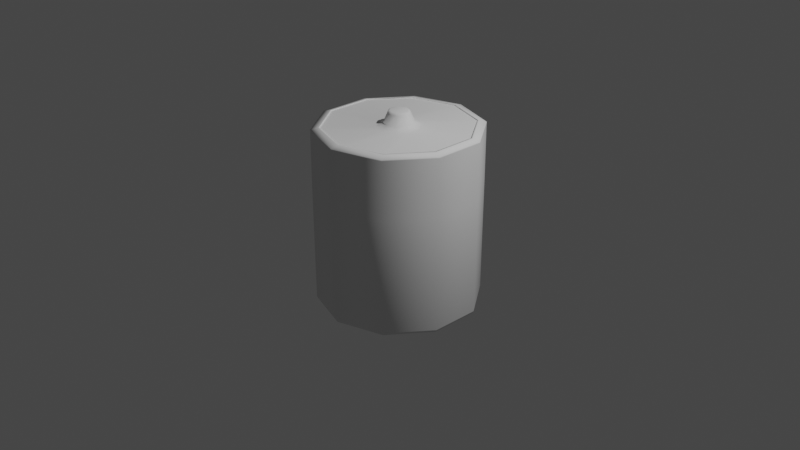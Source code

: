 # Source: SM_DSizeBattery.blend  (saved by Blender 2.83.20; exported with 4.5.12 LTS)
import bpy
from mathutils import Matrix  # noqa: F401  (used for matrix-valued properties, if any)

bpy.ops.wm.read_factory_settings(use_empty=True)
scene = bpy.context.scene
scene.name = 'Scene'

# ---- collections
col_collection = bpy.data.collections.new('Collection'); scene.collection.children.link(col_collection)

# ---- world
world_world = bpy.data.worlds.new('World'); scene.world = world_world
world_world.use_nodes = True; world_world.node_tree.nodes.clear()
_N = world_world.node_tree.nodes; _L = world_world.node_tree.links
n0 = _N.new('ShaderNodeOutputWorld'); n0.name = 'World Output'; n0.location = (300, 300)
n1 = _N.new('ShaderNodeBackground'); n1.name = 'Background'; n1.location = (10, 300)
n1.inputs[0].default_value = (0.05088, 0.05088, 0.05088, 1.0)
_L.new(n1.outputs[0], n0.inputs[0])
n0.is_active_output = True
world_world.color = (0.05088, 0.05088, 0.05088)
world_world.use_sun_shadow = False
world_world.sun_shadow_jitter_overblur = 0.0

# ---- cameras
cam_camera = bpy.data.cameras.new('Camera')
cam_camera.clip_end = 100.0
cam_camera.ortho_scale = 7.314

# ---- lights
light_light = bpy.data.lights.new('Light', 'POINT')
light_light.transmission_factor = 0.0
light_light.energy = 1000.0
light_light.shadow_soft_size = 0.1
light_light.shadow_maximum_resolution = 0.006
light_light.use_absolute_resolution = True

# ---- meshes
me_sphere = bpy.data.meshes.new('Sphere')
me_sphere.from_pydata([(0.3172, 0.4365, -0.9066), (0.5132, 0.1667, -0.9066), (0.5132, -0.1667, -0.9066), (0.3172, -0.4365, -0.9066), (4.583e-08, -0.5396, -0.9066), (-0.3172, -0.4365, -0.9066), (-0.5132, -0.1667, -0.9066), (-0.5132, 0.1667, -0.9066), (-0.3172, 0.4365, -0.9066), (-1.388e-07, 0.5396, -0.9066), (0.509, 0.7006, 0.3901), (0.8236, 0.2676, 0.3901), (0.8236, -0.2676, 0.3901), (0.509, -0.7006, 0.3901), (8.619e-08, -0.866, 0.3901), (-0.509, -0.7006, 0.3901), (-0.8236, -0.2676, 0.3901), (-0.8236, 0.2676, 0.3901), (-0.509, 0.7006, 0.3901), (-2.044e-07, 0.866, 0.3901), (-0.09424, -0.1302, 1.049), (-0.0002252, -0.1608, 1.049), (-0.1523, -0.05026, 1.049), (0.1519, -0.05026, 1.049), (-0.0002253, 0.1564, 1.05), (-0.09424, 0.1286, 1.049), (-0.1523, 0.04859, 1.049), (0.09379, -0.1302, 1.049), (0.09263, 0.127, 1.05), (0.1519, 0.04859, 1.049), (-0.747, -0.2433, 1.019), (-0.7471, 0.242, 1.02), (-0.4617, -0.6359, 1.019), (-0.0001885, -0.7858, 1.019), (0.4613, -0.6359, 1.019), (0.7467, -0.2434, 1.02), (0.7449, 0.2392, 1.017), (0.4581, 0.6299, 1.021), (-0.4601, 0.6326, 1.015), (0.0002265, 0.7786, 1.018), (-0.08804, -0.02982, 1.172), (-0.08804, 0.02716, 1.172), (-0.05455, -0.07592, 1.172), (-0.0003589, -0.09353, 1.172), (0.05383, -0.07592, 1.172), (0.08732, -0.02982, 1.172), (0.08732, 0.02693, 1.172), (0.05327, 0.07197, 1.173), (-0.05474, 0.073, 1.172), (-0.0005759, 0.08903, 1.173), (-0.1922, 0.06165, 1.028), (-0.225, 0.07226, 1.013), (-0.225, -0.0738, 1.013), (-0.1922, -0.06311, 1.028), (-0.1391, -0.192, 1.013), (-0.1188, -0.164, 1.028), (-0.0002078, -0.2371, 1.013), (-0.0001961, -0.2026, 1.028), (0.1387, -0.192, 1.013), (0.1185, -0.164, 1.028), (0.2246, -0.07381, 1.013), (0.1918, -0.06311, 1.028), (0.2243, 0.07325, 1.012), (0.1917, 0.06186, 1.028), (0.1364, 0.1896, 1.014), (0.1169, 0.1609, 1.029), (2.151e-05, 0.1979, 1.03), (0.000793, 0.2327, 1.015), (-0.1381, 0.1914, 1.012), (-0.1186, 0.1628, 1.028), (-0.06946, 0.09387, 1.148), (-0.0003404, 0.1143, 1.149), (0.1115, -0.0376, 1.148), (0.06878, -0.0964, 1.148), (-0.06946, -0.0964, 1.148), (-0.1122, -0.0376, 1.148), (0.06793, 0.0927, 1.149), (0.1115, 0.03507, 1.148), (-0.0003403, -0.1189, 1.148), (-0.1122, 0.03507, 1.148), (-0.1087, -0.03651, 1.158), (-0.1087, 0.03391, 1.158), (-0.06732, -0.09348, 1.158), (-0.0003505, -0.1152, 1.158), (0.06662, -0.09348, 1.158), (0.108, -0.03651, 1.158), (0.108, 0.03391, 1.158), (0.06579, 0.08974, 1.159), (-0.06732, 0.09087, 1.158), (-0.0003505, 0.1107, 1.16), (-0.1012, -0.03409, 1.167), (-0.1012, 0.03143, 1.167), (-0.06267, -0.08709, 1.167), (-0.0003584, -0.1073, 1.167), (0.06195, -0.08709, 1.167), (0.1005, -0.03409, 1.167), (0.1005, 0.03137, 1.167), (0.06121, 0.08329, 1.168), (-0.06271, 0.08437, 1.167), (-0.0004099, 0.1028, 1.168), (0.5056, 0.6958, -0.8369), (0.818, 0.2658, -0.8369), (0.818, -0.2658, -0.8369), (0.5056, -0.6958, -0.8369), (5.727e-08, -0.8601, -0.8369), (-0.5056, -0.6958, -0.8369), (-0.818, -0.2658, -0.8369), (-0.818, 0.2658, -0.8369), (-0.5056, 0.6958, -0.8369), (-1.894e-07, 0.8601, -0.8369), (0.4994, 0.6873, -0.8626), (0.808, 0.2625, -0.8626), (0.808, -0.2625, -0.8626), (0.4994, -0.6873, -0.8626), (5.402e-08, -0.8496, -0.8626), (-0.4994, -0.6873, -0.8626), (-0.808, -0.2625, -0.8626), (-0.808, 0.2625, -0.8626), (-0.4994, 0.6873, -0.8626), (-1.869e-07, 0.8496, -0.8626), (0.479, 0.6593, -0.8838), (0.7751, 0.2518, -0.8838), (0.7751, -0.2518, -0.8838), (0.479, -0.6593, -0.8838), (5.001e-08, -0.815, -0.8838), (-0.479, -0.6593, -0.8838), (-0.7751, -0.2518, -0.8838), (-0.7751, 0.2518, -0.8838), (-0.479, 0.6593, -0.8838), (-1.797e-07, 0.815, -0.8838), (0.4209, 0.5793, -0.8927), (0.681, 0.2213, -0.8927), (0.681, -0.2213, -0.8927), (0.4209, -0.5793, -0.8927), (4.281e-08, -0.7161, -0.8927), (-0.4209, -0.5793, -0.8927), (-0.681, -0.2213, -0.8927), (-0.681, 0.2213, -0.8927), (-0.4209, 0.5793, -0.8927), (-1.603e-07, 0.7161, -0.8927), (0.3437, 0.473, -0.8996), (0.5561, 0.1807, -0.8996), (0.5561, -0.1807, -0.8996), (0.3437, -0.473, -0.8996), (4.487e-08, -0.5847, -0.8996), (-0.3437, -0.473, -0.8996), (-0.5561, -0.1807, -0.8996), (-0.5561, 0.1807, -0.8996), (-0.3437, 0.473, -0.8996), (-1.418e-07, 0.5847, -0.8996), (0.2868, 0.3947, -0.9132), (0.4641, 0.1508, -0.9132), (0.4641, -0.1508, -0.9132), (0.2868, -0.3947, -0.9132), (4.145e-08, -0.4879, -0.9132), (-0.2868, -0.3947, -0.9132), (-0.4641, -0.1508, -0.9132), (-0.4641, 0.1508, -0.9132), (-0.2868, 0.3947, -0.9132), (-1.255e-07, 0.4879, -0.9132), (0.509, 0.7006, 1.007), (0.8236, 0.2676, 1.007), (0.8236, -0.2676, 1.007), (0.509, -0.7006, 1.007), (1.11e-07, -0.866, 1.007), (-0.509, -0.7006, 1.007), (-0.8236, -0.2676, 1.007), (-0.8236, 0.2676, 1.007), (-0.509, 0.7006, 1.007), (-2.168e-07, 0.866, 1.007), (0.4557, 0.6272, 1.029), (0.7373, 0.2396, 1.029), (0.7373, -0.2396, 1.029), (0.4557, -0.6272, 1.029), (1.001e-07, -0.7753, 1.029), (-0.4557, -0.6272, 1.029), (-0.7373, -0.2396, 1.029), (-0.7373, 0.2396, 1.029), (-0.4557, 0.6272, 1.029), (-1.933e-07, 0.7753, 1.029), (-0.509, 0.7006, 0.9956), (-2.166e-07, 0.866, 0.9956), (0.509, 0.7006, 0.9956), (0.8236, 0.2676, 0.9956), (0.8236, -0.2676, 0.9956), (0.509, -0.7006, 0.9956), (-0.509, -0.7006, 0.9956), (-0.8236, -0.2676, 0.9956), (-0.8236, 0.2676, 0.9956), (1.105e-07, -0.866, 0.9956), (1.016e-07, -0.7874, 1.026), (-0.4628, -0.637, 1.026), (0.7489, 0.2433, 1.026), (0.7489, -0.2433, 1.026), (-0.4628, 0.637, 1.026), (-1.965e-07, 0.7874, 1.026), (-0.7489, -0.2433, 1.026), (0.4628, -0.637, 1.026), (0.4628, 0.637, 1.026), (-0.7489, 0.2433, 1.026), (-0.7379, 0.239, 1.019), (0.0002365, 0.769, 1.018), (-0.7377, -0.2404, 1.019), (-0.456, -0.628, 1.019), (-0.0001889, -0.7761, 1.019), (0.4556, -0.6281, 1.019), (0.7375, -0.2404, 1.019), (0.7357, 0.2363, 1.017), (0.4524, 0.6221, 1.021), (-0.4544, 0.6248, 1.015)], [(33, 164), (34, 163), (35, 162), (36, 161), (37, 160), (39, 169), (38, 168), (31, 167), (30, 166), (32, 165)], [(107, 17, 18, 108), (106, 16, 17, 107), (105, 15, 16, 106), (104, 14, 15, 105), (103, 13, 14, 104), (102, 12, 13, 103), (101, 11, 12, 102), (100, 10, 11, 101), (109, 19, 10, 100), (71, 70, 88, 89), (50, 53, 22, 26), (53, 55, 20, 22), (55, 57, 21, 20), (57, 59, 27, 21), (59, 61, 23, 27), (61, 63, 29, 23), (63, 65, 28, 29), (66, 69, 25, 24), (65, 66, 24, 28), (69, 50, 26, 25), (41, 40, 42, 43, 44, 45, 46, 47, 49, 48), (73, 72, 85, 84), (75, 74, 82, 80), (76, 71, 89, 87), (72, 77, 86, 85), (74, 78, 83, 82), (70, 79, 81, 88), (77, 76, 87, 86), (78, 73, 84, 83), (79, 75, 80, 81), (209, 200, 51, 68), (68, 51, 50, 69), (208, 201, 67, 64), (64, 67, 66, 65), (201, 209, 68, 67), (67, 68, 69, 66), (207, 208, 64, 62), (62, 64, 65, 63), (206, 207, 62, 60), (60, 62, 63, 61), (205, 206, 60, 58), (58, 60, 61, 59), (204, 205, 58, 56), (56, 58, 59, 57), (203, 204, 56, 54), (54, 56, 57, 55), (202, 203, 54, 52), (52, 54, 55, 53), (200, 202, 52, 51), (51, 52, 53, 50), (26, 22, 75, 79), (21, 27, 73, 78), (29, 28, 76, 77), (25, 26, 79, 70), (20, 21, 78, 74), (23, 29, 77, 72), (28, 24, 71, 76), (22, 20, 74, 75), (27, 23, 72, 73), (24, 25, 70, 71), (90, 91, 81, 80), (92, 90, 80, 82), (93, 92, 82, 83), (94, 93, 83, 84), (95, 94, 84, 85), (96, 95, 85, 86), (97, 96, 86, 87), (98, 99, 89, 88), (99, 97, 87, 89), (91, 98, 88, 81), (40, 41, 91, 90), (42, 40, 90, 92), (43, 42, 92, 93), (44, 43, 93, 94), (45, 44, 94, 95), (46, 45, 95, 96), (47, 46, 96, 97), (48, 49, 99, 98), (49, 47, 97, 99), (41, 48, 98, 91), (7, 8, 158, 157), (111, 110, 100, 101), (112, 111, 101, 102), (113, 112, 102, 103), (114, 113, 103, 104), (115, 114, 104, 105), (116, 115, 105, 106), (117, 116, 106, 107), (118, 117, 107, 108), (119, 118, 108, 109), (110, 119, 109, 100), (121, 120, 110, 111), (122, 121, 111, 112), (123, 122, 112, 113), (124, 123, 113, 114), (125, 124, 114, 115), (126, 125, 115, 116), (127, 126, 116, 117), (128, 127, 117, 118), (129, 128, 118, 119), (120, 129, 119, 110), (131, 130, 120, 121), (132, 131, 121, 122), (133, 132, 122, 123), (134, 133, 123, 124), (135, 134, 124, 125), (136, 135, 125, 126), (137, 136, 126, 127), (138, 137, 127, 128), (139, 138, 128, 129), (130, 139, 129, 120), (141, 140, 130, 131), (142, 141, 131, 132), (143, 142, 132, 133), (144, 143, 133, 134), (145, 144, 134, 135), (146, 145, 135, 136), (147, 146, 136, 137), (148, 147, 137, 138), (149, 148, 138, 139), (140, 149, 139, 130), (1, 0, 140, 141), (2, 1, 141, 142), (3, 2, 142, 143), (4, 3, 143, 144), (5, 4, 144, 145), (6, 5, 145, 146), (7, 6, 146, 147), (8, 7, 147, 148), (9, 8, 148, 149), (0, 9, 149, 140), (159, 150, 151, 152, 153, 154, 155, 156, 157, 158), (4, 5, 155, 154), (1, 2, 152, 151), (8, 9, 159, 158), (5, 6, 156, 155), (2, 3, 153, 152), (9, 0, 150, 159), (6, 7, 157, 156), (3, 4, 154, 153), (0, 1, 151, 150), (108, 18, 19, 109), (181, 169, 160, 182), (183, 161, 162, 184), (185, 163, 164, 189), (187, 166, 167, 188), (180, 168, 169, 181), (184, 162, 163, 185), (186, 165, 166, 187), (189, 164, 165, 186), (188, 167, 168, 180), (190, 174, 175, 191), (192, 171, 172, 193), (194, 178, 179, 195), (191, 175, 176, 196), (193, 172, 173, 197), (195, 179, 170, 198), (196, 176, 177, 199), (197, 173, 174, 190), (198, 170, 171, 192), (199, 177, 178, 194), (32, 175, 174, 33), (33, 174, 173, 34), (34, 173, 172, 35), (36, 35, 172, 171), (36, 171, 170, 37), (170, 179, 39, 37), (39, 179, 178, 38), (178, 177, 31, 38), (31, 177, 176, 30), (30, 176, 175, 32), (182, 160, 161, 183), (10, 182, 183, 11), (17, 188, 180, 18), (14, 189, 186, 15), (15, 186, 187, 16), (12, 184, 185, 13), (18, 180, 181, 19), (16, 187, 188, 17), (13, 185, 189, 14), (11, 183, 184, 12), (19, 181, 182, 10), (167, 199, 194, 168), (160, 198, 192, 161), (163, 197, 190, 164), (166, 196, 199, 167), (169, 195, 198, 160), (162, 193, 197, 163), (165, 191, 196, 166), (168, 194, 195, 169), (161, 192, 193, 162), (164, 190, 191, 165), (31, 30, 202, 200), (30, 32, 203, 202), (32, 33, 204, 203), (33, 34, 205, 204), (34, 35, 206, 205), (35, 36, 207, 206), (36, 37, 208, 207), (39, 38, 209, 201), (37, 39, 201, 208), (38, 31, 200, 209)])
me_sphere.polygons.foreach_set('use_smooth', [True] * 202)
_uv = me_sphere.uv_layers.new(name='UVMap')
_uv.uv.foreach_set('vector', [0.8972, 0.3684, 0.9, 0.5279, 0.8, 0.5279, 0.7983, 0.3684, 0.9887, 0.3684, 1.0, 0.5279, 0.9, 0.5279, 0.8972, 0.3684, 0.1113, 0.3684, 0.1, 0.5279, 0.0, 0.5279, 0.0003423, 0.3747, 0.2028, 0.3684, 0.2, 0.5279, 0.1, 0.5279, 0.1113, 0.3684, 0.3017, 0.3684, 0.3, 0.5279, 0.2, 0.5279, 0.2028, 0.3684, 0.4009, 0.3684, 0.4, 0.5279, 0.3, 0.5279, 0.3017, 0.3684, 0.5003, 0.3684, 0.5, 0.5279, 0.4, 0.5279, 0.4009, 0.3684, 0.5997, 0.3684, 0.6, 0.5279, 0.5, 0.5279, 0.5003, 0.3684, 0.6991, 0.3684, 0.7, 0.5279, 0.6, 0.5279, 0.5997, 0.3684, 0.7254, 0.8362, 0.775, 0.8333, 0.775, 0.8333, 0.7317, 0.8363, 0.9246, 0.8307, 0.9754, 0.8307, 0.975, 0.8333, 0.925, 0.8333, 0.02463, 0.8307, 0.07537, 0.8307, 0.075, 0.8333, 0.025, 0.8333, 0.1246, 0.8307, 0.1754, 0.8307, 0.175, 0.8333, 0.125, 0.8333, 0.2246, 0.8307, 0.2754, 0.8307, 0.275, 0.8333, 0.225, 0.8333, 0.3246, 0.8307, 0.3754, 0.8307, 0.375, 0.8333, 0.325, 0.8333, 0.4246, 0.8307, 0.4754, 0.8307, 0.475, 0.8333, 0.425, 0.8333, 0.5247, 0.8307, 0.5751, 0.8327, 0.5747, 0.8354, 0.525, 0.8333, 0.725, 0.8335, 0.7753, 0.8307, 0.775, 0.8333, 0.7254, 0.8362, 0.625, 0.8327, 0.6749, 0.8335, 0.6746, 0.8362, 0.6253, 0.8354, 0.8246, 0.8307, 0.8754, 0.8307, 0.875, 0.8333, 0.825, 0.8333, 0.7347, 0.8334, 0.2156, 0.8334, 0.187, 0.8334, 0.2599, 0.8334, 0.3442, 0.8334, 0.4312, 0.8334, 0.5188, 0.8337, 0.6056, 0.835, 0.6897, 0.8353, 0.7636, 0.8338, 0.325, 0.8333, 0.375, 0.8333, 0.375, 0.8333, 0.321, 0.8333, 0.025, 0.8333, 0.075, 0.8333, 0.075, 0.8333, -0.01313, 0.8333, 0.6253, 0.8354, 0.6746, 0.8362, 0.6746, 0.8362, 0.6283, 0.8354, 0.425, 0.8333, 0.475, 0.8333, 0.475, 0.8333, 0.4239, 0.8333, 0.125, 0.8333, 0.175, 0.8333, 0.175, 0.8333, 0.1098, 0.8333, 0.825, 0.8333, 0.875, 0.8333, 0.875, 0.8333, 0.8371, 0.8333, 0.525, 0.8333, 0.5747, 0.8354, 0.5747, 0.8354, 0.5259, 0.8333, 0.225, 0.8333, 0.275, 0.8333, 0.275, 0.8333, 0.2168, 0.8333, 0.925, 0.8333, 0.975, 0.8333, 0.975, 0.8333, 0.9623, 0.8333, 0.804, 0.6827, 0.8963, 0.6827, 0.8771, 0.8188, 0.8227, 0.8188, 0.8227, 0.8188, 0.8771, 0.8188, 0.8754, 0.8307, 0.8246, 0.8307, 0.6037, 0.6851, 0.6968, 0.681, 0.6765, 0.8215, 0.6235, 0.8207, 0.6235, 0.8207, 0.6765, 0.8215, 0.6749, 0.8335, 0.625, 0.8327, 0.7039, 0.6847, 0.7965, 0.6817, 0.7768, 0.8187, 0.7232, 0.8216, 0.7232, 0.8216, 0.7768, 0.8187, 0.7753, 0.8307, 0.725, 0.8335, 0.5032, 0.6815, 0.596, 0.6842, 0.577, 0.8208, 0.5231, 0.8187, 0.5231, 0.8187, 0.577, 0.8208, 0.5751, 0.8327, 0.5247, 0.8307, 0.4037, 0.6827, 0.4956, 0.6827, 0.4772, 0.8188, 0.4229, 0.8188, 0.4229, 0.8188, 0.4772, 0.8188, 0.4754, 0.8307, 0.4246, 0.8307, 0.3037, 0.6827, 0.396, 0.6827, 0.377, 0.8188, 0.3229, 0.8188, 0.3229, 0.8188, 0.377, 0.8188, 0.3754, 0.8307, 0.3246, 0.8307, 0.2038, 0.6826, 0.2961, 0.6826, 0.277, 0.8188, 0.223, 0.8188, 0.223, 0.8188, 0.277, 0.8188, 0.2754, 0.8307, 0.2246, 0.8307, 0.1039, 0.6826, 0.1961, 0.6826, 0.177, 0.8188, 0.123, 0.8188, 0.123, 0.8188, 0.177, 0.8188, 0.1754, 0.8307, 0.1246, 0.8307, 0.00394, 0.6826, 0.09622, 0.6826, 0.07705, 0.8188, 0.02297, 0.8188, 0.02297, 0.8188, 0.07705, 0.8188, 0.07537, 0.8307, 0.02463, 0.8307, 0.904, 0.6827, 0.9963, 0.6827, 0.9771, 0.8188, 0.923, 0.8188, 0.923, 0.8188, 0.9771, 0.8188, 0.9754, 0.8307, 0.9246, 0.8307, 0.925, 0.8333, 0.975, 0.8333, 0.975, 0.8333, 0.925, 0.8333, 0.225, 0.8333, 0.275, 0.8333, 0.275, 0.8333, 0.225, 0.8333, 0.525, 0.8333, 0.5747, 0.8354, 0.5747, 0.8354, 0.525, 0.8333, 0.825, 0.8333, 0.875, 0.8333, 0.875, 0.8333, 0.825, 0.8333, 0.125, 0.8333, 0.175, 0.8333, 0.175, 0.8333, 0.125, 0.8333, 0.425, 0.8333, 0.475, 0.8333, 0.475, 0.8333, 0.425, 0.8333, 0.6253, 0.8354, 0.6746, 0.8362, 0.6746, 0.8362, 0.6253, 0.8354, 0.025, 0.8333, 0.075, 0.8333, 0.075, 0.8333, 0.025, 0.8333, 0.325, 0.8333, 0.375, 0.8333, 0.375, 0.8333, 0.325, 0.8333, 0.7254, 0.8362, 0.775, 0.8333, 0.775, 0.8333, 0.7254, 0.8362, 0.05064, 0.8333, 0.8988, 0.8333, 0.9623, 0.8333, -0.01313, 0.8333, 0.1283, 0.8333, 0.05064, 0.8333, -0.01313, 0.8333, 0.1098, 0.8333, 0.2276, 0.8333, 0.1283, 0.8333, 0.1098, 0.8333, 0.2168, 0.8333, 0.3268, 0.8333, 0.2276, 0.8333, 0.2168, 0.8333, 0.321, 0.8333, 0.4257, 0.8333, 0.3268, 0.8333, 0.321, 0.8333, 0.4239, 0.8333, 0.5241, 0.8334, 0.4257, 0.8333, 0.4239, 0.8333, 0.5259, 0.8333, 0.6227, 0.8353, 0.5241, 0.8334, 0.5259, 0.8333, 0.6283, 0.8354, 0.8197, 0.8334, 0.7213, 0.836, 0.7317, 0.8363, 0.8371, 0.8333, 0.7213, 0.836, 0.6227, 0.8353, 0.6283, 0.8354, 0.7317, 0.8363, 0.8988, 0.8333, 0.8197, 0.8334, 0.8371, 0.8333, 0.9623, 0.8333, 0.2156, 0.8334, 0.7347, 0.8334, 0.8988, 0.8333, 0.05064, 0.8333, 0.187, 0.8334, 0.2156, 0.8334, 0.05064, 0.8333, 0.1283, 0.8333, 0.2599, 0.8334, 0.187, 0.8334, 0.1283, 0.8333, 0.2276, 0.8333, 0.3442, 0.8334, 0.2599, 0.8334, 0.2276, 0.8333, 0.3268, 0.8333, 0.4312, 0.8334, 0.3442, 0.8334, 0.3268, 0.8333, 0.4257, 0.8333, 0.5188, 0.8337, 0.4312, 0.8334, 0.4257, 0.8333, 0.5241, 0.8334, 0.6056, 0.835, 0.5188, 0.8337, 0.5241, 0.8334, 0.6227, 0.8353, 0.7636, 0.8338, 0.6897, 0.8353, 0.7213, 0.836, 0.8197, 0.8334, 0.6897, 0.8353, 0.6056, 0.835, 0.6227, 0.8353, 0.7213, 0.836, 0.7347, 0.8334, 0.7636, 0.8338, 0.8197, 0.8334, 0.8988, 0.8333, 0.76, 0.3333, 0.7226, 0.3333, 0.7226, 0.3333, 0.76, 0.3333, 0.5008, 0.3541, 0.5992, 0.3541, 0.5997, 0.3684, 0.5003, 0.3684, 0.4026, 0.3541, 0.5008, 0.3541, 0.5003, 0.3684, 0.4009, 0.3684, 0.3047, 0.3541, 0.4026, 0.3541, 0.4009, 0.3684, 0.3017, 0.3684, 0.2077, 0.3541, 0.3047, 0.3541, 0.3017, 0.3684, 0.2028, 0.3684, 0.1314, 0.3541, 0.2077, 0.3541, 0.2028, 0.3684, 0.1113, 0.3684, 0.9686, 0.3541, 0.1314, 0.3541, 0.1113, 0.3684, 0.9887, 0.3684, 0.8923, 0.3541, 0.9686, 0.3541, 0.9887, 0.3684, 0.8972, 0.3684, 0.7953, 0.3541, 0.8923, 0.3541, 0.8972, 0.3684, 0.7983, 0.3684, 0.6974, 0.3541, 0.7953, 0.3541, 0.7983, 0.3684, 0.6991, 0.3684, 0.5992, 0.3541, 0.6974, 0.3541, 0.6991, 0.3684, 0.5997, 0.3684, 0.5023, 0.3423, 0.5977, 0.3423, 0.5992, 0.3541, 0.5008, 0.3541, 0.407, 0.3423, 0.5023, 0.3423, 0.5008, 0.3541, 0.4026, 0.3541, 0.3127, 0.3423, 0.407, 0.3423, 0.4026, 0.3541, 0.3047, 0.3541, 0.2218, 0.3423, 0.3127, 0.3423, 0.3047, 0.3541, 0.2077, 0.3541, 0.1799, 0.3423, 0.2218, 0.3423, 0.2077, 0.3541, 0.1314, 0.3541, 0.9201, 0.3423, 0.1799, 0.3423, 0.1314, 0.3541, 0.9686, 0.3541, 0.8782, 0.3423, 0.9201, 0.3423, 0.9686, 0.3541, 0.8923, 0.3541, 0.7873, 0.3423, 0.8782, 0.3423, 0.8923, 0.3541, 0.7953, 0.3541, 0.693, 0.3423, 0.7873, 0.3423, 0.7953, 0.3541, 0.6974, 0.3541, 0.5977, 0.3423, 0.693, 0.3423, 0.6974, 0.3541, 0.5992, 0.3541, 0.5053, 0.3333, 0.5947, 0.3333, 0.5977, 0.3423, 0.5023, 0.3423, 0.4164, 0.3333, 0.5053, 0.3333, 0.5023, 0.3423, 0.407, 0.3423, 0.3299, 0.3333, 0.4164, 0.3333, 0.407, 0.3423, 0.3127, 0.3423, 0.2531, 0.3333, 0.3299, 0.3333, 0.3127, 0.3423, 0.2218, 0.3423, 0.2694, 0.3333, 0.2531, 0.3333, 0.2218, 0.3423, 0.1799, 0.3423, 0.8306, 0.3333, 0.2694, 0.3333, 0.1799, 0.3423, 0.9201, 0.3423, 0.8469, 0.3333, 0.8306, 0.3333, 0.9201, 0.3423, 0.8782, 0.3423, 0.7701, 0.3333, 0.8469, 0.3333, 0.8782, 0.3423, 0.7873, 0.3423, 0.6836, 0.3333, 0.7701, 0.3333, 0.7873, 0.3423, 0.693, 0.3423, 0.5947, 0.3333, 0.6836, 0.3333, 0.693, 0.3423, 0.5977, 0.3423, 0.5105, 0.3333, 0.5895, 0.3333, 0.5947, 0.3333, 0.5053, 0.3333, 0.4328, 0.3333, 0.5105, 0.3333, 0.5053, 0.3333, 0.4164, 0.3333, 0.3603, 0.3333, 0.4328, 0.3333, 0.4164, 0.3333, 0.3299, 0.3333, 0.3094, 0.3333, 0.3603, 0.3333, 0.3299, 0.3333, 0.2531, 0.3333, 0.3728, 0.3333, 0.3094, 0.3333, 0.2531, 0.3333, 0.2694, 0.3333, 0.7272, 0.3333, 0.3728, 0.3333, 0.2694, 0.3333, 0.8306, 0.3333, 0.7906, 0.3333, 0.7272, 0.3333, 0.8306, 0.3333, 0.8469, 0.3333, 0.7397, 0.3333, 0.7906, 0.3333, 0.8469, 0.3333, 0.7701, 0.3333, 0.6672, 0.3333, 0.7397, 0.3333, 0.7701, 0.3333, 0.6836, 0.3333, 0.5895, 0.3333, 0.6672, 0.3333, 0.6836, 0.3333, 0.5947, 0.3333, 0.5134, 0.3333, 0.5866, 0.3333, 0.5895, 0.3333, 0.5105, 0.3333, 0.442, 0.3333, 0.5134, 0.3333, 0.5105, 0.3333, 0.4328, 0.3333, 0.3774, 0.3333, 0.442, 0.3333, 0.4328, 0.3333, 0.3603, 0.3333, 0.34, 0.3333, 0.3774, 0.3333, 0.3603, 0.3333, 0.3094, 0.3333, 0.4117, 0.3333, 0.34, 0.3333, 0.3094, 0.3333, 0.3728, 0.3333, 0.6883, 0.3333, 0.4117, 0.3333, 0.3728, 0.3333, 0.7272, 0.3333, 0.76, 0.3333, 0.6883, 0.3333, 0.7272, 0.3333, 0.7906, 0.3333, 0.7226, 0.3333, 0.76, 0.3333, 0.7906, 0.3333, 0.7397, 0.3333, 0.658, 0.3333, 0.7226, 0.3333, 0.7397, 0.3333, 0.6672, 0.3333, 0.5866, 0.3333, 0.658, 0.3333, 0.6672, 0.3333, 0.5895, 0.3333, 0.658, 0.3333, 0.5866, 0.3333, 0.5134, 0.3333, 0.442, 0.3333, 0.3774, 0.3333, 0.34, 0.3333, 0.4117, 0.3333, 0.6883, 0.3333, 0.76, 0.3333, 0.7226, 0.3333, 0.34, 0.3333, 0.4117, 0.3333, 0.4117, 0.3333, 0.34, 0.3333, 0.5134, 0.3333, 0.442, 0.3333, 0.442, 0.3333, 0.5134, 0.3333, 0.7226, 0.3333, 0.658, 0.3333, 0.658, 0.3333, 0.7226, 0.3333, 0.4117, 0.3333, 0.6883, 0.3333, 0.6883, 0.3333, 0.4117, 0.3333, 0.442, 0.3333, 0.3774, 0.3333, 0.3774, 0.3333, 0.442, 0.3333, 0.658, 0.3333, 0.5866, 0.3333, 0.5866, 0.3333, 0.658, 0.3333, 0.6883, 0.3333, 0.76, 0.3333, 0.76, 0.3333, 0.6883, 0.3333, 0.3774, 0.3333, 0.34, 0.3333, 0.34, 0.3333, 0.3774, 0.3333, 0.5866, 0.3333, 0.5134, 0.3333, 0.5134, 0.3333, 0.5866, 0.3333, 0.7983, 0.3684, 0.8, 0.5279, 0.7, 0.5279, 0.6991, 0.3684, 0.7, 0.664, 0.7, 0.6667, 0.6, 0.6667, 0.6, 0.664, 0.5, 0.664, 0.5, 0.6667, 0.4, 0.6667, 0.4, 0.664, 0.3, 0.664, 0.3, 0.6667, 0.2, 0.6667, 0.2, 0.664, 1.0, 0.664, 1.0, 0.6667, 0.9, 0.6667, 0.9, 0.664, 0.8, 0.664, 0.8, 0.6667, 0.7, 0.6667, 0.7, 0.664, 0.4, 0.664, 0.4, 0.6667, 0.3, 0.6667, 0.3, 0.664, 0.1, 0.664, 0.1, 0.6667, 0.0, 0.6667, 0.0, 0.664, 0.2, 0.664, 0.2, 0.6667, 0.1, 0.6667, 0.1, 0.664, 0.9, 0.664, 0.9, 0.6667, 0.8, 0.6667, 0.8, 0.664, 0.2, 0.6667, 0.2, 0.6667, 0.1, 0.6667, 0.1, 0.6667, 0.5, 0.6667, 0.5, 0.6667, 0.4, 0.6667, 0.4, 0.6667, 0.8, 0.6667, 0.8, 0.6667, 0.7, 0.6667, 0.7, 0.6667, 0.1, 0.6667, 0.1, 0.6667, 0.0, 0.6667, 0.0, 0.6667, 0.4, 0.6667, 0.4, 0.6667, 0.3, 0.6667, 0.3, 0.6667, 0.7, 0.6667, 0.7, 0.6667, 0.6, 0.6667, 0.6, 0.6667, 1.0, 0.6667, 1.0, 0.6667, 0.9, 0.6667, 0.9, 0.6667, 0.3, 0.6667, 0.3, 0.6667, 0.2, 0.6667, 0.2, 0.6667, 0.6, 0.6667, 0.6, 0.6667, 0.5, 0.6667, 0.5, 0.6667, 0.9, 0.6667, 0.9, 0.6667, 0.8, 0.6667, 0.8, 0.6667, 0.1035, 0.6801, 0.1, 0.6667, 0.2, 0.6667, 0.1965, 0.6801, 0.2034, 0.6802, 0.2, 0.6667, 0.3, 0.6667, 0.2964, 0.6802, 0.3034, 0.6802, 0.3, 0.6667, 0.4, 0.6667, 0.3964, 0.6802, 0.4959, 0.6803, 0.3964, 0.6802, 0.4, 0.6667, 0.5, 0.6667, 0.5028, 0.679, 0.5, 0.6667, 0.6, 0.6667, 0.5963, 0.6817, 0.6, 0.6667, 0.7, 0.6667, 0.6971, 0.6784, 0.5963, 0.6817, 0.7036, 0.6823, 0.7, 0.6667, 0.8, 0.6667, 0.7968, 0.6792, 0.8, 0.6667, 0.9, 0.6667, 0.8966, 0.6803, 0.7968, 0.6792, 0.9036, 0.6802, 0.9, 0.6667, 1.0, 0.6667, 0.9966, 0.6802, 0.003598, 0.6802, 0.0, 0.6667, 0.1, 0.6667, 0.09656, 0.6802, 0.6, 0.664, 0.6, 0.6667, 0.5, 0.6667, 0.5, 0.664, 0.6, 0.5279, 0.6, 0.664, 0.5, 0.664, 0.5, 0.5279, 0.9, 0.5279, 0.9, 0.664, 0.8, 0.664, 0.8, 0.5279, 0.2, 0.5279, 0.2, 0.664, 0.1, 0.664, 0.1, 0.5279, 0.1, 0.5279, 0.1, 0.664, 0.0, 0.664, 0.0, 0.5279, 0.4, 0.5279, 0.4, 0.664, 0.3, 0.664, 0.3, 0.5279, 0.8, 0.5279, 0.8, 0.664, 0.7, 0.664, 0.7, 0.5279, 1.0, 0.5279, 1.0, 0.664, 0.9, 0.664, 0.9, 0.5279, 0.3, 0.5279, 0.3, 0.664, 0.2, 0.664, 0.2, 0.5279, 0.5, 0.5279, 0.5, 0.664, 0.4, 0.664, 0.4, 0.5279, 0.7, 0.5279, 0.7, 0.664, 0.6, 0.664, 0.6, 0.5279, 0.9, 0.6667, 0.9, 0.6667, 0.8, 0.6667, 0.8, 0.6667, 0.6, 0.6667, 0.6, 0.6667, 0.5, 0.6667, 0.5, 0.6667, 0.3, 0.6667, 0.3, 0.6667, 0.2, 0.6667, 0.2, 0.6667, 1.0, 0.6667, 1.0, 0.6667, 0.9, 0.6667, 0.9, 0.6667, 0.7, 0.6667, 0.7, 0.6667, 0.6, 0.6667, 0.6, 0.6667, 0.4, 0.6667, 0.4, 0.6667, 0.3, 0.6667, 0.3, 0.6667, 0.1, 0.6667, 0.1, 0.6667, 0.0, 0.6667, 0.0, 0.6667, 0.8, 0.6667, 0.8, 0.6667, 0.7, 0.6667, 0.7, 0.6667, 0.5, 0.6667, 0.5, 0.6667, 0.4, 0.6667, 0.4, 0.6667, 0.2, 0.6667, 0.2, 0.6667, 0.1, 0.6667, 0.1, 0.6667, 0.9036, 0.6802, 0.9966, 0.6802, 0.9963, 0.6827, 0.904, 0.6827, 0.003598, 0.6802, 0.09656, 0.6802, 0.09622, 0.6826, 0.00394, 0.6826, 0.1035, 0.6801, 0.1965, 0.6801, 0.1961, 0.6826, 0.1039, 0.6826, 0.2034, 0.6802, 0.2964, 0.6802, 0.2961, 0.6826, 0.2038, 0.6826, 0.3034, 0.6802, 0.3964, 0.6802, 0.396, 0.6827, 0.3037, 0.6827, 0.4034, 0.6803, 0.4959, 0.6803, 0.4956, 0.6827, 0.4037, 0.6827, 0.5028, 0.679, 0.5963, 0.6817, 0.596, 0.6842, 0.5032, 0.6815, 0.7036, 0.6823, 0.7968, 0.6792, 0.7965, 0.6817, 0.7039, 0.6847, 0.6033, 0.6826, 0.6971, 0.6784, 0.6968, 0.681, 0.6037, 0.6851, 0.8036, 0.6803, 0.8966, 0.6803, 0.8963, 0.6827, 0.804, 0.6827])
me_sphere.use_remesh_fix_poles = True
me_sphere.use_remesh_preserve_attributes = False
me_sphere.use_mirror_vertex_groups = False
me_sphere.update()

# ---- objects
ob_light = bpy.data.objects.new('Light', light_light)
ob_camera = bpy.data.objects.new('Camera', cam_camera)
ob_sphere = bpy.data.objects.new('Sphere', me_sphere)

# ---- transforms, parenting, visibility, modifiers, constraints
ob_light.location = (4.076, 1.005, 5.904)
ob_light.rotation_euler = (0.6503, 0.05522, 1.866)
ob_light.lock_rotations_4d = False
ob_light.empty_display_type = 'ARROWS'
ob_light.color = (0.0, 0.0, 0.0, 0.0)
ob_light.lineart.crease_threshold = 0.0
ob_camera.location = (7.359, -6.926, 4.958)
ob_camera.rotation_euler = (1.109, 0.0, 0.8149)
ob_camera.lock_rotations_4d = False
ob_camera.empty_display_type = 'ARROWS'
ob_camera.color = (0.0, 0.0, 0.0, 0.0)
ob_camera.display_type = 'WIRE'
ob_camera.lineart.crease_threshold = 0.0
ob_sphere.location = (0.0, 0.0, 0.0)
ob_sphere.lineart.crease_threshold = 0.0

# ---- collection membership
col_collection.objects.link(ob_light)
col_collection.objects.link(ob_camera)
col_collection.objects.link(ob_sphere)

# ---- scene / render settings (as saved in the file)
scene.camera = ob_camera
scene.frame_start = 1; scene.frame_end = 250; scene.frame_set(1)
scene.render.engine = 'BLENDER_EEVEE_NEXT'
scene.render.fps = 30
scene.render.use_simplify = True
scene.render.simplify_subdivision = 0
scene.cycles.samples = 128
scene.cycles.sampling_pattern = 'TABULATED_SOBOL'
scene.cycles.use_adaptive_sampling = False
scene.cycles.use_light_tree = False
scene.view_settings.view_transform = 'Filmic'
bpy.context.view_layer.update()
